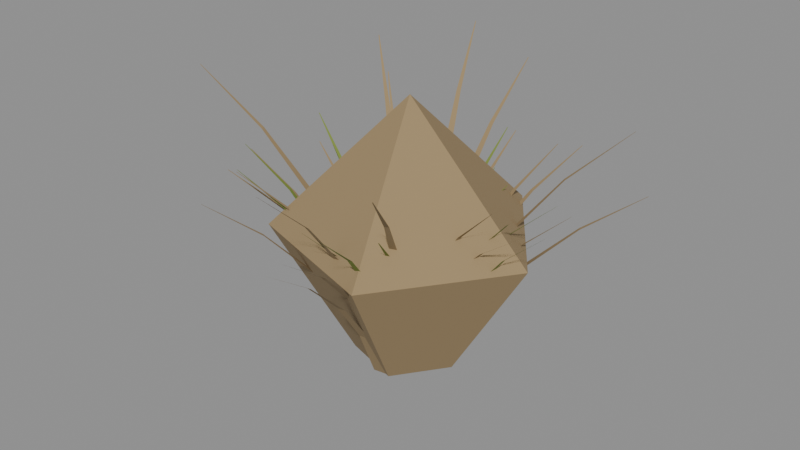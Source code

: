 # Source: city_grass.blend  (saved by Blender 5.4.6; exported with 4.5.12 LTS)
import bpy
from mathutils import Matrix  # noqa: F401  (used for matrix-valued properties, if any)

bpy.ops.wm.read_factory_settings(use_empty=True)
scene = bpy.context.scene
scene.name = 'CityGrassAsset'

# ---- collections
col_stubby_citygrass = bpy.data.collections.new('STUBBY_CityGrass'); scene.collection.children.link(col_stubby_citygrass)

# ---- materials (node trees are filled in below, after node groups)
mat_city_grassdry = bpy.data.materials.new('City_GrassDry')
mat_city_grassdry.diffuse_color = (0.3231, 0.2307, 0.117, 1.0)
mat_city_leafyoung = bpy.data.materials.new('City_LeafYoung')
mat_city_leafyoung.diffuse_color = (0.1981, 0.2623, 0.04519, 1.0)

# ---- material node trees
mat_city_grassdry.use_nodes = True; mat_city_grassdry.node_tree.nodes.clear()
_N = mat_city_grassdry.node_tree.nodes; _L = mat_city_grassdry.node_tree.links
n0 = _N.new('ShaderNodeBsdfPrincipled'); n0.name = 'Principled BSDF'; n0.location = (-200, 100)
n0.inputs[0].default_value = (0.3231, 0.2307, 0.117, 1.0)
n0.inputs[2].default_value = 0.95
n0.inputs[10].default_value = 0.005
n1 = _N.new('ShaderNodeOutputMaterial'); n1.name = 'Material Output'; n1.location = (200, 100)
_L.new(n0.outputs[0], n1.inputs[0])
n1.is_active_output = True
mat_city_leafyoung.use_nodes = True; mat_city_leafyoung.node_tree.nodes.clear()
_N = mat_city_leafyoung.node_tree.nodes; _L = mat_city_leafyoung.node_tree.links
n0 = _N.new('ShaderNodeBsdfPrincipled'); n0.name = 'Principled BSDF'; n0.location = (-200, 100)
n0.inputs[0].default_value = (0.1981, 0.2623, 0.04519, 1.0)
n0.inputs[2].default_value = 0.75
n0.inputs[10].default_value = 0.005
n1 = _N.new('ShaderNodeOutputMaterial'); n1.name = 'Material Output'; n1.location = (200, 100)
_L.new(n0.outputs[0], n1.inputs[0])
n1.is_active_output = True

# ---- meshes
me_citygrass_dry = bpy.data.meshes.new('CityGrass_Dry')
me_citygrass_dry.from_pydata([(0.07678, 0.00286, 0.0), (0.06755, 0.03662, 0.0), (0.1139, 0.01734, 0.1167), (0.1069, 0.04306, 0.1167), (0.1693, 0.0368, 0.222), (0.1644, 0.05449, 0.222), (0.2429, 0.06125, 0.316), (0.2402, 0.0709, 0.316), (0.3347, 0.09069, 0.3987), (0.3343, 0.0923, 0.3987), (0.08728, 0.02776, 0.0), (0.07049, 0.05848, 0.0), (0.1437, 0.06333, 0.1239), (0.1309, 0.08673, 0.1239), (0.2187, 0.1091, 0.235), (0.2099, 0.1252, 0.235), (0.3124, 0.1651, 0.3334), (0.3076, 0.1738, 0.3334), (0.4247, 0.2312, 0.419), (0.4239, 0.2327, 0.419), (0.07065, 0.02453, 0.0), (0.05176, 0.05399, 0.0), (0.1149, 0.05783, 0.1589), (0.1005, 0.08028, 0.1589), (0.1808, 0.1051, 0.3023), (0.1709, 0.1205, 0.3023), (0.2684, 0.1662, 0.4303), (0.263, 0.1746, 0.4303), (0.3777, 0.2413, 0.5428), (0.3768, 0.2427, 0.5428), (0.04663, 0.05131, 0.0), (0.01563, 0.06755, 0.0), (0.06129, 0.08828, 0.1276), (0.03767, 0.1007, 0.1276), (0.08549, 0.1434, 0.2428), (0.06925, 0.1519, 0.2428), (0.1192, 0.2168, 0.3458), (0.1103, 0.2214, 0.3458), (0.1625, 0.3083, 0.4364), (0.161, 0.3091, 0.4364), (0.04035, 0.0401, 0.0), (0.009238, 0.05613, 0.0), (0.06341, 0.09394, 0.1241), (0.0397, 0.1062, 0.1241), (0.096, 0.1663, 0.2356), (0.07971, 0.1747, 0.2356), (0.1381, 0.2572, 0.3347), (0.1293, 0.2618, 0.3347), (0.1898, 0.3666, 0.4213), (0.1883, 0.3673, 0.4213), (0.0164, 0.02721, 0.0), (-0.01857, 0.02578, 0.0), (0.00955, 0.09295, 0.1633), (-0.01709, 0.09186, 0.1633), (0.001599, 0.1855, 0.3105), (-0.01672, 0.1848, 0.3105), (-0.007449, 0.305, 0.4415), (-0.01744, 0.3046, 0.4415), (-0.01759, 0.4513, 0.5564), (-0.01926, 0.4513, 0.5564), (0.01865, 0.03753, 0.0), (-0.01634, 0.03859, 0.0), (0.0161, 0.0907, 0.1204), (-0.01056, 0.09151, 0.1204), (0.01415, 0.1639, 0.2287), (-0.004172, 0.1644, 0.2287), (0.01282, 0.2571, 0.325), (0.002822, 0.2574, 0.325), (0.01209, 0.3703, 0.4094), (0.01042, 0.3704, 0.4094), (-0.02755, 0.1163, 0.0), (-0.06006, 0.1034, 0.0), (-0.05271, 0.1682, 0.176), (-0.07748, 0.1583, 0.176), (-0.08841, 0.2464, 0.335), (-0.1054, 0.2396, 0.335), (-0.1346, 0.3511, 0.4769), (-0.1439, 0.3474, 0.4769), (-0.1914, 0.4822, 0.6017), (-0.1929, 0.4815, 0.6017), (-0.02925, 0.05, 0.0), (-0.05271, 0.02403, 0.0), (-0.08372, 0.09359, 0.1666), (-0.1016, 0.0738, 0.1666), (-0.1586, 0.1556, 0.3166), (-0.1709, 0.142, 0.3166), (-0.254, 0.2361, 0.4502), (-0.2607, 0.2287, 0.4502), (-0.3697, 0.3351, 0.5672), (-0.3709, 0.3338, 0.5672), (-0.02491, 0.0472, 0.0), (-0.0488, 0.02162, 0.0), (-0.06149, 0.07567, 0.1506), (-0.07969, 0.05618, 0.1506), (-0.1158, 0.1207, 0.2867), (-0.1283, 0.1073, 0.2867), (-0.1878, 0.1822, 0.4083), (-0.1946, 0.1749, 0.4083), (-0.2775, 0.2603, 0.5153), (-0.2786, 0.2591, 0.5153), (-0.04573, 0.02935, 0.0), (-0.05414, -0.004626, 0.0), (-0.0913, 0.03634, 0.1119), (-0.09771, 0.01045, 0.1119), (-0.1548, 0.04776, 0.2128), (-0.1592, 0.02996, 0.2128), (-0.2362, 0.06362, 0.3025), (-0.2386, 0.05391, 0.3025), (-0.3355, 0.08391, 0.3812), (-0.3359, 0.08229, 0.3812), (-0.07727, -0.003977, 0.0), (-0.06761, -0.03762, 0.0), (-0.1351, -0.02491, 0.1741), (-0.1277, -0.05054, 0.1741), (-0.2201, -0.05364, 0.3313), (-0.215, -0.07126, 0.3313), (-0.3322, -0.09018, 0.4715), (-0.3295, -0.0998, 0.4715), (-0.4716, -0.1345, 0.5947), (-0.4712, -0.1361, 0.5947), (-0.02968, 0.004362, 0.0), (-0.01361, -0.02673, 0.0), (-0.08374, -0.02826, 0.1173), (-0.07149, -0.05195, 0.1173), (-0.1557, -0.07013, 0.2226), (-0.1473, -0.08642, 0.2226), (-0.2455, -0.1212, 0.3158), (-0.2409, -0.1301, 0.3158), (-0.3533, -0.1816, 0.3969), (-0.3525, -0.1831, 0.3969), (-0.08841, -0.01249, 0.0), (-0.07682, -0.04551, 0.0), (-0.1237, -0.0293, 0.1249), (-0.1149, -0.05446, 0.1249), (-0.178, -0.05278, 0.2377), (-0.172, -0.07008, 0.2377), (-0.2513, -0.08292, 0.3385), (-0.248, -0.09235, 0.3385), (-0.3436, -0.1197, 0.4272), (-0.343, -0.1213, 0.4272), (-0.04181, -0.01043, 0.0), (-0.02028, -0.03802, 0.0), (-0.07784, -0.04383, 0.1248), (-0.06143, -0.06485, 0.1248), (-0.13, -0.08983, 0.2373), (-0.1187, -0.1043, 0.2373), (-0.1983, -0.1484, 0.3375), (-0.1922, -0.1563, 0.3375), (-0.2828, -0.2196, 0.4254), (-0.2818, -0.2209, 0.4254), (-0.05749, -0.06477, 0.0), (-0.02716, -0.08223, 0.0), (-0.08148, -0.1148, 0.1262), (-0.05837, -0.1281, 0.1262), (-0.1159, -0.183, 0.2399), (-0.1001, -0.1921, 0.2399), (-0.1609, -0.2694, 0.3409), (-0.1522, -0.2744, 0.3409), (-0.2163, -0.374, 0.4293), (-0.2148, -0.3748, 0.4293), (-0.002865, -0.1147, 0.0), (0.03185, -0.1102, 0.0), (0.008861, -0.1731, 0.1213), (0.03531, -0.1697, 0.1213), (0.02321, -0.2518, 0.2304), (0.04139, -0.2494, 0.2304), (0.04017, -0.3508, 0.3271), (0.05009, -0.3495, 0.3271), (0.05975, -0.4702, 0.4115), (0.06141, -0.47, 0.4115), (-0.0147, -0.0913, 0.0), (0.02028, -0.09022, 0.0), (-0.009041, -0.1398, 0.1575), (0.01761, -0.139, 0.1575), (-0.002602, -0.2137, 0.2997), (0.01572, -0.2131, 0.2997), (0.004616, -0.3129, 0.4268), (0.01461, -0.3126, 0.4268), (0.01261, -0.4374, 0.5387), (0.01428, -0.4374, 0.5387), (0.007508, -0.1028, 0.0), (0.04147, -0.09432, 0.0), (0.02738, -0.1654, 0.1369), (0.05326, -0.159, 0.1369), (0.05281, -0.2505, 0.26), (0.0706, -0.2461, 0.26), (0.0838, -0.3579, 0.3693), (0.0935, -0.3555, 0.3693), (0.1203, -0.4877, 0.4648), (0.122, -0.4873, 0.4648), (-0.000604, -0.03326, 0.0), (0.02949, -0.01538, 0.0), (0.0322, -0.08034, 0.1642), (0.05513, -0.06672, 0.1642), (0.07862, -0.1503, 0.3123), (0.09438, -0.141, 0.3123), (0.1386, -0.2433, 0.4445), (0.1472, -0.2381, 0.4445), (0.2123, -0.3591, 0.5607), (0.2137, -0.3582, 0.5607), (-0.003933, -0.01708, 0.0), (0.005875, 0.01652, 0.0), (0.0549, -0.02992, 0.1296), (0.06237, -0.004317, 0.1296), (0.1346, -0.04883, 0.2461), (0.1397, -0.03123, 0.2461), (0.2351, -0.07383, 0.3496), (0.2379, -0.06423, 0.3496), (0.3564, -0.1049, 0.4401), (0.3569, -0.1033, 0.4401), (0.002328, -0.01985, 0.0), (0.01555, 0.01256, 0.0), (0.04344, -0.03212, 0.1376), (0.05351, -0.007426, 0.1376), (0.1051, -0.05275, 0.262), (0.112, -0.03578, 0.262), (0.1872, -0.08176, 0.373), (0.191, -0.0725, 0.373), (0.2899, -0.1191, 0.4708), (0.2905, -0.1176, 0.4708)], [], [(0, 2, 3, 1), (2, 4, 5, 3), (4, 6, 7, 5), (6, 8, 9, 7), (10, 12, 13, 11), (12, 14, 15, 13), (14, 16, 17, 15), (16, 18, 19, 17), (20, 22, 23, 21), (22, 24, 25, 23), (24, 26, 27, 25), (26, 28, 29, 27), (30, 32, 33, 31), (32, 34, 35, 33), (34, 36, 37, 35), (36, 38, 39, 37), (40, 42, 43, 41), (42, 44, 45, 43), (44, 46, 47, 45), (46, 48, 49, 47), (50, 52, 53, 51), (52, 54, 55, 53), (54, 56, 57, 55), (56, 58, 59, 57), (60, 62, 63, 61), (62, 64, 65, 63), (64, 66, 67, 65), (66, 68, 69, 67), (70, 72, 73, 71), (72, 74, 75, 73), (74, 76, 77, 75), (76, 78, 79, 77), (80, 82, 83, 81), (82, 84, 85, 83), (84, 86, 87, 85), (86, 88, 89, 87), (90, 92, 93, 91), (92, 94, 95, 93), (94, 96, 97, 95), (96, 98, 99, 97), (100, 102, 103, 101), (102, 104, 105, 103), (104, 106, 107, 105), (106, 108, 109, 107), (110, 112, 113, 111), (112, 114, 115, 113), (114, 116, 117, 115), (116, 118, 119, 117), (120, 122, 123, 121), (122, 124, 125, 123), (124, 126, 127, 125), (126, 128, 129, 127), (130, 132, 133, 131), (132, 134, 135, 133), (134, 136, 137, 135), (136, 138, 139, 137), (140, 142, 143, 141), (142, 144, 145, 143), (144, 146, 147, 145), (146, 148, 149, 147), (150, 152, 153, 151), (152, 154, 155, 153), (154, 156, 157, 155), (156, 158, 159, 157), (160, 162, 163, 161), (162, 164, 165, 163), (164, 166, 167, 165), (166, 168, 169, 167), (170, 172, 173, 171), (172, 174, 175, 173), (174, 176, 177, 175), (176, 178, 179, 177), (180, 182, 183, 181), (182, 184, 185, 183), (184, 186, 187, 185), (186, 188, 189, 187), (190, 192, 193, 191), (192, 194, 195, 193), (194, 196, 197, 195), (196, 198, 199, 197), (200, 202, 203, 201), (202, 204, 205, 203), (204, 206, 207, 205), (206, 208, 209, 207), (210, 212, 213, 211), (212, 214, 215, 213), (214, 216, 217, 215), (216, 218, 219, 217)])
_uv = me_citygrass_dry.uv_layers.new(name='UVMap')
_uv.uv.foreach_set('vector', [0.00286, 0.0, 0.01734, 0.1167, 0.04306, 0.1167, 0.03662, 0.0, 0.01734, 0.1167, 0.0368, 0.222, 0.05449, 0.222, 0.04306, 0.1167, 0.0368, 0.222, 0.06125, 0.316, 0.0709, 0.316, 0.05449, 0.222, 0.2429, 0.06125, 0.3347, 0.09069, 0.3343, 0.0923, 0.2402, 0.0709, 0.02776, 0.0, 0.06333, 0.1239, 0.08673, 0.1239, 0.05848, 0.0, 0.06333, 0.1239, 0.1091, 0.235, 0.1252, 0.235, 0.08673, 0.1239, 0.2187, 0.1091, 0.3124, 0.1651, 0.3076, 0.1738, 0.2099, 0.1252, 0.3124, 0.1651, 0.4247, 0.2312, 0.4239, 0.2327, 0.3076, 0.1738, 0.02453, 0.0, 0.05783, 0.1589, 0.08028, 0.1589, 0.05399, 0.0, 0.05783, 0.1589, 0.1051, 0.3023, 0.1205, 0.3023, 0.08028, 0.1589, 0.1051, 0.3023, 0.1662, 0.4303, 0.1746, 0.4303, 0.1205, 0.3023, 0.2684, 0.1662, 0.3777, 0.2413, 0.3768, 0.2427, 0.263, 0.1746, 0.04663, 0.0, 0.06129, 0.1276, 0.03767, 0.1276, 0.01563, 0.0, 0.06129, 0.1276, 0.08549, 0.2428, 0.06925, 0.2428, 0.03767, 0.1276, 0.08549, 0.2428, 0.1192, 0.3458, 0.1103, 0.3458, 0.06925, 0.2428, 0.1192, 0.2168, 0.1625, 0.3083, 0.161, 0.3091, 0.1103, 0.2214, 0.04035, 0.0, 0.06341, 0.1241, 0.0397, 0.1241, 0.009238, 0.0, 0.06341, 0.1241, 0.096, 0.2356, 0.07971, 0.2356, 0.0397, 0.1241, 0.096, 0.1663, 0.1381, 0.2572, 0.1293, 0.2618, 0.07971, 0.1747, 0.1381, 0.2572, 0.1898, 0.3666, 0.1883, 0.3673, 0.1293, 0.2618, 0.0164, 0.0, 0.00955, 0.1633, -0.01709, 0.1633, -0.01857, 0.0, 0.00955, 0.1633, 0.001599, 0.3105, -0.01672, 0.3105, -0.01709, 0.1633, 0.001599, 0.3105, -0.007449, 0.4415, -0.01744, 0.4415, -0.01672, 0.3105, -0.007449, 0.305, -0.01759, 0.4513, -0.01926, 0.4513, -0.01744, 0.3046, 0.01865, 0.0, 0.0161, 0.1204, -0.01056, 0.1204, -0.01634, 0.0, 0.0161, 0.1204, 0.01415, 0.2287, -0.004172, 0.2287, -0.01056, 0.1204, 0.01415, 0.2287, 0.01282, 0.325, 0.002822, 0.325, -0.004172, 0.2287, 0.01282, 0.2571, 0.01209, 0.3703, 0.01042, 0.3704, 0.002822, 0.2574, -0.02755, 0.0, -0.05271, 0.176, -0.07748, 0.176, -0.06006, 0.0, -0.05271, 0.176, -0.08841, 0.335, -0.1054, 0.335, -0.07748, 0.176, -0.08841, 0.335, -0.1346, 0.4769, -0.1439, 0.4769, -0.1054, 0.335, -0.1346, 0.3511, -0.1914, 0.4822, -0.1929, 0.4815, -0.1439, 0.3474, 0.05, 0.0, 0.09359, 0.1666, 0.0738, 0.1666, 0.02403, 0.0, 0.09359, 0.1666, 0.1556, 0.3166, 0.142, 0.3166, 0.0738, 0.1666, -0.1586, 0.1556, -0.254, 0.2361, -0.2607, 0.2287, -0.1709, 0.142, -0.254, 0.2361, -0.3697, 0.3351, -0.3709, 0.3338, -0.2607, 0.2287, 0.0472, 0.0, 0.07567, 0.1506, 0.05618, 0.1506, 0.02162, 0.0, 0.07567, 0.1506, 0.1207, 0.2867, 0.1073, 0.2867, 0.05618, 0.1506, -0.1158, 0.1207, -0.1878, 0.1822, -0.1946, 0.1749, -0.1283, 0.1073, -0.1878, 0.1822, -0.2775, 0.2603, -0.2786, 0.2591, -0.1946, 0.1749, 0.02935, 0.0, 0.03634, 0.1119, 0.01045, 0.1119, -0.004626, 0.0, 0.03634, 0.1119, 0.04776, 0.2128, 0.02996, 0.2128, 0.01045, 0.1119, 0.04776, 0.2128, 0.06362, 0.3025, 0.05391, 0.3025, 0.02996, 0.2128, -0.2362, 0.06362, -0.3355, 0.08391, -0.3359, 0.08229, -0.2386, 0.05391, -0.003977, 0.0, -0.02491, 0.1741, -0.05054, 0.1741, -0.03762, 0.0, -0.02491, 0.1741, -0.05364, 0.3313, -0.07126, 0.3313, -0.05054, 0.1741, -0.05364, 0.3313, -0.09018, 0.4715, -0.0998, 0.4715, -0.07126, 0.3313, -0.3322, -0.09018, -0.4716, -0.1345, -0.4712, -0.1361, -0.3295, -0.0998, 0.004362, 0.0, -0.02826, 0.1173, -0.05195, 0.1173, -0.02673, 0.0, -0.02826, 0.1173, -0.07013, 0.2226, -0.08642, 0.2226, -0.05195, 0.1173, -0.1557, -0.07013, -0.2455, -0.1212, -0.2409, -0.1301, -0.1473, -0.08642, -0.2455, -0.1212, -0.3533, -0.1816, -0.3525, -0.1831, -0.2409, -0.1301, -0.01249, 0.0, -0.0293, 0.1249, -0.05446, 0.1249, -0.04551, 0.0, -0.0293, 0.1249, -0.05278, 0.2377, -0.07008, 0.2377, -0.05446, 0.1249, -0.05278, 0.2377, -0.08292, 0.3385, -0.09235, 0.3385, -0.07008, 0.2377, -0.2513, -0.08292, -0.3436, -0.1197, -0.343, -0.1213, -0.248, -0.09235, -0.01043, 0.0, -0.04383, 0.1248, -0.06485, 0.1248, -0.03802, 0.0, -0.04383, 0.1248, -0.08983, 0.2373, -0.1043, 0.2373, -0.06485, 0.1248, -0.13, -0.08983, -0.1983, -0.1484, -0.1922, -0.1563, -0.1187, -0.1043, -0.1983, -0.1484, -0.2828, -0.2196, -0.2818, -0.2209, -0.1922, -0.1563, -0.05749, 0.0, -0.08148, 0.1262, -0.05837, 0.1262, -0.02716, 0.0, -0.08148, 0.1262, -0.1159, 0.2399, -0.1001, 0.2399, -0.05837, 0.1262, -0.1159, -0.183, -0.1609, -0.2694, -0.1522, -0.2744, -0.1001, -0.1921, -0.1609, -0.2694, -0.2163, -0.374, -0.2148, -0.3748, -0.1522, -0.2744, -0.002865, 0.0, 0.008861, 0.1213, 0.03531, 0.1213, 0.03185, 0.0, 0.008861, 0.1213, 0.02321, 0.2304, 0.04139, 0.2304, 0.03531, 0.1213, 0.02321, -0.2518, 0.04017, -0.3508, 0.05009, -0.3495, 0.04139, -0.2494, 0.04017, -0.3508, 0.05975, -0.4702, 0.06141, -0.47, 0.05009, -0.3495, -0.0147, 0.0, -0.009041, 0.1575, 0.01761, 0.1575, 0.02028, 0.0, -0.009041, 0.1575, -0.002602, 0.2997, 0.01572, 0.2997, 0.01761, 0.1575, -0.002602, 0.2997, 0.004616, 0.4268, 0.01461, 0.4268, 0.01572, 0.2997, 0.004616, -0.3129, 0.01261, -0.4374, 0.01428, -0.4374, 0.01461, -0.3126, 0.007508, 0.0, 0.02738, 0.1369, 0.05326, 0.1369, 0.04147, 0.0, 0.02738, 0.1369, 0.05281, 0.26, 0.0706, 0.26, 0.05326, 0.1369, 0.05281, -0.2505, 0.0838, -0.3579, 0.0935, -0.3555, 0.0706, -0.2461, 0.0838, -0.3579, 0.1203, -0.4877, 0.122, -0.4873, 0.0935, -0.3555, -0.000604, 0.0, 0.0322, 0.1642, 0.05513, 0.1642, 0.02949, 0.0, 0.0322, 0.1642, 0.07862, 0.3123, 0.09438, 0.3123, 0.05513, 0.1642, 0.07862, 0.3123, 0.1386, 0.4445, 0.1472, 0.4445, 0.09438, 0.3123, 0.1386, -0.2433, 0.2123, -0.3591, 0.2137, -0.3582, 0.1472, -0.2381, -0.01708, 0.0, -0.02992, 0.1296, -0.004317, 0.1296, 0.01652, 0.0, -0.02992, 0.1296, -0.04883, 0.2461, -0.03123, 0.2461, -0.004317, 0.1296, 0.1346, -0.04883, 0.2351, -0.07383, 0.2379, -0.06423, 0.1397, -0.03123, 0.2351, -0.07383, 0.3564, -0.1049, 0.3569, -0.1033, 0.2379, -0.06423, -0.01985, 0.0, -0.03212, 0.1376, -0.007426, 0.1376, 0.01256, 0.0, -0.03212, 0.1376, -0.05275, 0.262, -0.03578, 0.262, -0.007426, 0.1376, -0.05275, 0.262, -0.08176, 0.373, -0.0725, 0.373, -0.03578, 0.262, 0.1872, -0.08176, 0.2899, -0.1191, 0.2905, -0.1176, 0.191, -0.0725])
me_citygrass_dry.materials.append(mat_city_grassdry)
me_citygrass_dry.update()
me_citygrass_green = bpy.data.meshes.new('CityGrass_Green')
me_citygrass_green.from_pydata([(0.01699, -0.01915, 0.0), (0.02021, 0.01571, 0.0), (0.0746, -0.02029, 0.1489), (0.07705, 0.006268, 0.1489), (0.1565, -0.02367, 0.2833), (0.1582, -0.005417, 0.2833), (0.2627, -0.02931, 0.4029), (0.2636, -0.01935, 0.4029), (0.3932, -0.03719, 0.5079), (0.3934, -0.03553, 0.5079), (0.04849, -0.008464, 0.0), (0.04186, 0.0259, 0.0), (0.08672, 0.003159, 0.1258), (0.08167, 0.02934, 0.1258), (0.1449, 0.01862, 0.2394), (0.1414, 0.03663, 0.2394), (0.2229, 0.03793, 0.3409), (0.221, 0.04775, 0.3409), (0.3209, 0.06108, 0.4302), (0.3206, 0.06272, 0.4302), (0.01633, -0.006991, 0.0), (-0.013, 0.01211, 0.0), (0.02821, 0.01889, 0.1079), (0.005865, 0.03344, 0.1079), (0.04948, 0.05919, 0.2055), (0.03412, 0.06919, 0.2055), (0.08015, 0.1139, 0.2928), (0.07177, 0.1194, 0.2928), (0.1202, 0.1831, 0.3697), (0.1188, 0.184, 0.3697), (0.02201, 0.05496, 0.0), (-0.01288, 0.05779, 0.0), (0.0206, 0.08924, 0.1279), (-0.005978, 0.09139, 0.1279), (0.02084, 0.1439, 0.2435), (0.00257, 0.1453, 0.2435), (0.02273, 0.2188, 0.3469), (0.01277, 0.2196, 0.3469), (0.02627, 0.3142, 0.438), (0.02461, 0.3143, 0.438), (0.01932, 0.04179, 0.0), (-0.01564, 0.0433, 0.0), (0.01676, 0.07898, 0.1007), (-0.009882, 0.08013, 0.1007), (0.01491, 0.1326, 0.1916), (-0.00341, 0.1334, 0.1916), (0.01376, 0.2026, 0.2727), (0.003772, 0.203, 0.2727), (0.01333, 0.289, 0.3438), (0.01166, 0.2891, 0.3438), (-0.06416, 0.07283, 0.0), (-0.08582, 0.04534, 0.0), (-0.09089, 0.08858, 0.09972), (-0.1074, 0.06763, 0.09972), (-0.1302, 0.1143, 0.1898), (-0.1416, 0.09986, 0.1898), (-0.1821, 0.1499, 0.2703), (-0.1883, 0.142, 0.2703), (-0.2467, 0.1954, 0.3411), (-0.2477, 0.1941, 0.3411), (-0.07575, 0.04043, 0.0), (-0.08559, 0.006838, 0.0), (-0.1153, 0.04768, 0.1289), (-0.1228, 0.02209, 0.1289), (-0.1748, 0.06077, 0.2453), (-0.18, 0.04317, 0.2453), (-0.2542, 0.07969, 0.3493), (-0.257, 0.07009, 0.3493), (-0.3535, 0.1044, 0.4408), (-0.354, 0.1028, 0.4408), (-0.03924, 0.02791, 0.0), (-0.04777, -0.006032, 0.0), (-0.07365, 0.03227, 0.1157), (-0.08015, 0.006405, 0.1157), (-0.1261, 0.04115, 0.2203), (-0.1305, 0.02337, 0.2203), (-0.1965, 0.05457, 0.3138), (-0.199, 0.04487, 0.3138), (-0.285, 0.07252, 0.3961), (-0.2854, 0.07091, 0.3961), (-0.09806, -0.02459, 0.0), (-0.0838, -0.05655, 0.0), (-0.1277, -0.04237, 0.1317), (-0.1168, -0.06673, 0.1317), (-0.1765, -0.06872, 0.2507), (-0.169, -0.08546, 0.2507), (-0.2445, -0.1036, 0.3572), (-0.2404, -0.1127, 0.3572), (-0.3317, -0.1471, 0.4511), (-0.331, -0.1486, 0.4511), (-0.07775, -0.03538, 0.0), (-0.05704, -0.06359, 0.0), (-0.1065, -0.06167, 0.1243), (-0.09074, -0.08317, 0.1243), (-0.1514, -0.09982, 0.2367), (-0.1406, -0.1146, 0.2367), (-0.2125, -0.1498, 0.337), (-0.2065, -0.1579, 0.337), (-0.2896, -0.2117, 0.4253), (-0.2887, -0.213, 0.4253), (-0.01686, -0.07242, 0.0), (0.01814, -0.07211, 0.0), (-0.01241, -0.1053, 0.1219), (0.01426, -0.105, 0.1219), (-0.007778, -0.1576, 0.2321), (0.01055, -0.1575, 0.2321), (-0.002978, -0.2294, 0.3307), (0.007021, -0.2294, 0.3307), (0.001993, -0.3207, 0.4175), (0.00366, -0.3207, 0.4175), (0.006223, -0.07844, 0.0), (0.03962, -0.06798, 0.0), (0.02553, -0.1262, 0.1381), (0.05098, -0.1182, 0.1381), (0.05157, -0.1954, 0.2627), (0.06907, -0.1899, 0.2627), (0.08435, -0.2861, 0.3738), (0.0939, -0.2831, 0.3738), (0.1239, -0.3984, 0.4713), (0.1255, -0.3979, 0.4713), (-0.006032, -0.02554, 0.0), (0.02471, -0.008813, 0.0), (0.01707, -0.05928, 0.1234), (0.04049, -0.04654, 0.1234), (0.0497, -0.1106, 0.2348), (0.0658, -0.1018, 0.2348), (0.09186, -0.1793, 0.3343), (0.1006, -0.1746, 0.3343), (0.1435, -0.2657, 0.4218), (0.145, -0.2649, 0.4218), (0.09048, -0.03586, 0.0), (0.09732, -0.001537, 0.0), (0.1326, -0.04, 0.1265), (0.1378, -0.01385, 0.1265), (0.1948, -0.04814, 0.2408), (0.1984, -0.03016, 0.2408), (0.2771, -0.06028, 0.3427), (0.279, -0.05047, 0.3427), (0.3794, -0.07641, 0.4324), (0.3798, -0.07478, 0.4324)], [], [(0, 2, 3, 1), (2, 4, 5, 3), (4, 6, 7, 5), (6, 8, 9, 7), (10, 12, 13, 11), (12, 14, 15, 13), (14, 16, 17, 15), (16, 18, 19, 17), (20, 22, 23, 21), (22, 24, 25, 23), (24, 26, 27, 25), (26, 28, 29, 27), (30, 32, 33, 31), (32, 34, 35, 33), (34, 36, 37, 35), (36, 38, 39, 37), (40, 42, 43, 41), (42, 44, 45, 43), (44, 46, 47, 45), (46, 48, 49, 47), (50, 52, 53, 51), (52, 54, 55, 53), (54, 56, 57, 55), (56, 58, 59, 57), (60, 62, 63, 61), (62, 64, 65, 63), (64, 66, 67, 65), (66, 68, 69, 67), (70, 72, 73, 71), (72, 74, 75, 73), (74, 76, 77, 75), (76, 78, 79, 77), (80, 82, 83, 81), (82, 84, 85, 83), (84, 86, 87, 85), (86, 88, 89, 87), (90, 92, 93, 91), (92, 94, 95, 93), (94, 96, 97, 95), (96, 98, 99, 97), (100, 102, 103, 101), (102, 104, 105, 103), (104, 106, 107, 105), (106, 108, 109, 107), (110, 112, 113, 111), (112, 114, 115, 113), (114, 116, 117, 115), (116, 118, 119, 117), (120, 122, 123, 121), (122, 124, 125, 123), (124, 126, 127, 125), (126, 128, 129, 127), (130, 132, 133, 131), (132, 134, 135, 133), (134, 136, 137, 135), (136, 138, 139, 137)])
_uv = me_citygrass_green.uv_layers.new(name='UVMap')
_uv.uv.foreach_set('vector', [-0.01915, 0.0, -0.02029, 0.1489, 0.006268, 0.1489, 0.01571, 0.0, -0.02029, 0.1489, -0.02367, 0.2833, -0.005417, 0.2833, 0.006268, 0.1489, -0.02367, 0.2833, -0.02931, 0.4029, -0.01935, 0.4029, -0.005417, 0.2833, 0.2627, -0.02931, 0.3932, -0.03719, 0.3934, -0.03553, 0.2636, -0.01935, -0.008464, 0.0, 0.003159, 0.1258, 0.02934, 0.1258, 0.0259, 0.0, 0.003159, 0.1258, 0.01862, 0.2394, 0.03663, 0.2394, 0.02934, 0.1258, 0.01862, 0.2394, 0.03793, 0.3409, 0.04775, 0.3409, 0.03663, 0.2394, 0.2229, 0.03793, 0.3209, 0.06108, 0.3206, 0.06272, 0.221, 0.04775, 0.01633, 0.0, 0.02821, 0.1079, 0.005865, 0.1079, -0.013, 0.0, 0.02821, 0.1079, 0.04948, 0.2055, 0.03412, 0.2055, 0.005865, 0.1079, 0.04948, 0.2055, 0.08015, 0.2928, 0.07177, 0.2928, 0.03412, 0.2055, 0.08015, 0.1139, 0.1202, 0.1831, 0.1188, 0.184, 0.07177, 0.1194, 0.02201, 0.0, 0.0206, 0.1279, -0.005978, 0.1279, -0.01288, 0.0, 0.0206, 0.1279, 0.02084, 0.2435, 0.00257, 0.2435, -0.005978, 0.1279, 0.02084, 0.2435, 0.02273, 0.3469, 0.01277, 0.3469, 0.00257, 0.2435, 0.02273, 0.2188, 0.02627, 0.3142, 0.02461, 0.3143, 0.01277, 0.2196, 0.01932, 0.0, 0.01676, 0.1007, -0.009882, 0.1007, -0.01564, 0.0, 0.01676, 0.1007, 0.01491, 0.1916, -0.00341, 0.1916, -0.009882, 0.1007, 0.01491, 0.1916, 0.01376, 0.2727, 0.003772, 0.2727, -0.00341, 0.1916, 0.01376, 0.2026, 0.01333, 0.289, 0.01166, 0.2891, 0.003772, 0.203, 0.07283, 0.0, 0.08858, 0.09972, 0.06763, 0.09972, 0.04534, 0.0, 0.08858, 0.09972, 0.1143, 0.1898, 0.09986, 0.1898, 0.06763, 0.09972, 0.1143, 0.1898, 0.1499, 0.2703, 0.142, 0.2703, 0.09986, 0.1898, -0.1821, 0.1499, -0.2467, 0.1954, -0.2477, 0.1941, -0.1883, 0.142, 0.04043, 0.0, 0.04768, 0.1289, 0.02209, 0.1289, 0.006838, 0.0, 0.04768, 0.1289, 0.06077, 0.2453, 0.04317, 0.2453, 0.02209, 0.1289, 0.06077, 0.2453, 0.07969, 0.3493, 0.07009, 0.3493, 0.04317, 0.2453, -0.2542, 0.07969, -0.3535, 0.1044, -0.354, 0.1028, -0.257, 0.07009, 0.02791, 0.0, 0.03227, 0.1157, 0.006405, 0.1157, -0.006032, 0.0, 0.03227, 0.1157, 0.04115, 0.2203, 0.02337, 0.2203, 0.006405, 0.1157, 0.04115, 0.2203, 0.05457, 0.3138, 0.04487, 0.3138, 0.02337, 0.2203, -0.1965, 0.05457, -0.285, 0.07252, -0.2854, 0.07091, -0.199, 0.04487, -0.02459, 0.0, -0.04237, 0.1317, -0.06673, 0.1317, -0.05655, 0.0, -0.04237, 0.1317, -0.06872, 0.2507, -0.08546, 0.2507, -0.06673, 0.1317, -0.06872, 0.2507, -0.1036, 0.3572, -0.1127, 0.3572, -0.08546, 0.2507, -0.2445, -0.1036, -0.3317, -0.1471, -0.331, -0.1486, -0.2404, -0.1127, -0.03538, 0.0, -0.06167, 0.1243, -0.08317, 0.1243, -0.06359, 0.0, -0.06167, 0.1243, -0.09982, 0.2367, -0.1146, 0.2367, -0.08317, 0.1243, -0.09982, 0.2367, -0.1498, 0.337, -0.1579, 0.337, -0.1146, 0.2367, -0.2125, -0.1498, -0.2896, -0.2117, -0.2887, -0.213, -0.2065, -0.1579, -0.01686, 0.0, -0.01241, 0.1219, 0.01426, 0.1219, 0.01814, 0.0, -0.01241, 0.1219, -0.007778, 0.2321, 0.01055, 0.2321, 0.01426, 0.1219, -0.007778, 0.2321, -0.002978, 0.3307, 0.007021, 0.3307, 0.01055, 0.2321, -0.002978, -0.2294, 0.001993, -0.3207, 0.00366, -0.3207, 0.007021, -0.2294, 0.006223, 0.0, 0.02553, 0.1381, 0.05098, 0.1381, 0.03962, 0.0, 0.02553, 0.1381, 0.05157, 0.2627, 0.06907, 0.2627, 0.05098, 0.1381, 0.05157, 0.2627, 0.08435, 0.3738, 0.0939, 0.3738, 0.06907, 0.2627, 0.08435, -0.2861, 0.1239, -0.3984, 0.1255, -0.3979, 0.0939, -0.2831, -0.006032, 0.0, 0.01707, 0.1234, 0.04049, 0.1234, 0.02471, 0.0, 0.01707, 0.1234, 0.0497, 0.2348, 0.0658, 0.2348, 0.04049, 0.1234, 0.0497, 0.2348, 0.09186, 0.3343, 0.1006, 0.3343, 0.0658, 0.2348, 0.09186, -0.1793, 0.1435, -0.2657, 0.145, -0.2649, 0.1006, -0.1746, -0.03586, 0.0, -0.04, 0.1265, -0.01385, 0.1265, -0.001537, 0.0, -0.04, 0.1265, -0.04814, 0.2408, -0.03016, 0.2408, -0.01385, 0.1265, -0.04814, 0.2408, -0.06028, 0.3427, -0.05047, 0.3427, -0.03016, 0.2408, 0.2771, -0.06028, 0.3794, -0.07641, 0.3798, -0.07478, 0.279, -0.05047])
me_citygrass_green.materials.append(mat_city_leafyoung)
me_citygrass_green.update()
me_citygrass_far = bpy.data.meshes.new('CityGrass_Far')
me_citygrass_far.from_pydata([(0.0, 0.0, 0.6), (0.3, 0.0, 0.3), (0.12, 0.0, 0.0), (0.0, 0.0, 0.0), (0.09271, 0.2853, 0.3), (0.03708, 0.1141, 0.0), (-0.2427, 0.1763, 0.3), (-0.09708, 0.07053, 0.0), (-0.2427, -0.1763, 0.3), (-0.09708, -0.07053, 0.0), (0.09271, -0.2853, 0.3), (0.03708, -0.1141, 0.0)], [], [(0, 1, 4), (1, 2, 5, 4), (2, 3, 5), (0, 4, 6), (4, 5, 7, 6), (5, 3, 7), (0, 6, 8), (6, 7, 9, 8), (7, 3, 9), (0, 8, 10), (8, 9, 11, 10), (9, 3, 11), (0, 10, 1), (10, 11, 2, 1), (11, 3, 2)])
_uv = me_citygrass_far.uv_layers.new(name='UVMap')
_uv.uv.foreach_set('vector', [0.0, 0.6, 0.0, 0.3, 0.2853, 0.3, 0.0, 0.3, 0.0, 0.0, 0.1141, 0.0, 0.2853, 0.3, 0.12, 0.0, 0.0, 0.0, 0.03708, 0.1141, 0.0, 0.6, 0.09271, 0.3, -0.2427, 0.3, 0.09271, 0.3, 0.03708, 0.0, -0.09708, 0.0, -0.2427, 0.3, 0.03708, 0.1141, 0.0, 0.0, -0.09708, 0.07053, 0.0, 0.6, 0.1763, 0.3, -0.1763, 0.3, 0.1763, 0.3, 0.07053, 0.0, -0.07053, 0.0, -0.1763, 0.3, -0.09708, 0.07053, 0.0, 0.0, -0.09708, -0.07053, 0.0, 0.6, -0.2427, 0.3, 0.09271, 0.3, -0.2427, 0.3, -0.09708, 0.0, 0.03708, 0.0, 0.09271, 0.3, -0.09708, -0.07053, 0.0, 0.0, 0.03708, -0.1141, 0.0, 0.6, -0.2853, 0.3, 0.0, 0.3, -0.2853, 0.3, -0.1141, 0.0, 0.0, 0.0, 0.0, 0.3, 0.03708, -0.1141, 0.0, 0.0, 0.12, 0.0])
me_citygrass_far.materials.append(mat_city_grassdry)
me_citygrass_far.update()

# ---- objects
ob_citygrass_root = bpy.data.objects.new('CityGrass_Root', None)
ob_citygrass_dry = bpy.data.objects.new('CityGrass_Dry', me_citygrass_dry)
ob_citygrass_green = bpy.data.objects.new('CityGrass_Green', me_citygrass_green)
ob_citygrass_far = bpy.data.objects.new('CityGrass_Far', me_citygrass_far)
ob_city_grass_lod0 = bpy.data.objects.new('city_grass_LOD0', None)
ob_city_grass_lod1 = bpy.data.objects.new('city_grass_LOD1', None)

# ---- transforms, parenting, visibility, modifiers, constraints
ob_citygrass_root.location = (0.0, 0.0, 0.0)
ob_citygrass_dry.parent = ob_city_grass_lod0
ob_citygrass_dry.location = (0.0, 0.0, 0.0)
ob_citygrass_green.parent = ob_city_grass_lod0
ob_citygrass_green.location = (0.0, 0.0, 0.0)
ob_citygrass_far.parent = ob_city_grass_lod1
ob_citygrass_far.location = (0.0, 0.0, 0.0)
ob_city_grass_lod0.parent = ob_citygrass_root
ob_city_grass_lod0.location = (0.0, 0.0, 0.0)
ob_city_grass_lod1.parent = ob_citygrass_root
ob_city_grass_lod1.location = (0.0, 0.0, 0.0)

# ---- collection membership
col_stubby_citygrass.objects.link(ob_citygrass_root)
col_stubby_citygrass.objects.link(ob_citygrass_dry)
col_stubby_citygrass.objects.link(ob_citygrass_green)
col_stubby_citygrass.objects.link(ob_citygrass_far)
col_stubby_citygrass.objects.link(ob_city_grass_lod0)
col_stubby_citygrass.objects.link(ob_city_grass_lod1)

# ---- scene / render settings (as saved in the file)
scene.frame_start = 1; scene.frame_end = 250; scene.frame_set(1)
scene.render.engine = 'BLENDER_EEVEE_NEXT'
scene.render.image_settings.exr_codec = 'NONE'
scene.render.use_bake_clear = False
scene.render.bake_margin = 0
scene.render.bake_bias = 0.0
scene.render.bake_samples = 0
scene.render.simplify_subdivision_render = 0
scene.render.simplify_child_particles_render = 0.0
scene.render.compositor_device = 'GPU'
scene.eevee.use_volume_custom_range = False
scene.eevee.gtao_distance = 0.0
scene.eevee.use_fast_gi = False
scene.eevee.fast_gi_thickness_near = 0.1
scene.eevee.fast_gi_thickness_far = 0.0
scene.eevee.ray_tracing_options.screen_trace_thickness = 0.1
bpy.context.view_layer.update()

# ---- added for rendering (the .blend has no active camera and no usable light): camera, sun + grey world if the file has none
cam_auto = bpy.data.cameras.new('AutoCamera')
cam_auto.lens = 50.0
cam_auto.sensor_width = 36.0
cam_auto.clip_end = 1000.0
ob_auto_camera = bpy.data.objects.new('AutoCamera', cam_auto)
scene.collection.objects.link(ob_auto_camera)
ob_auto_camera.location = (1.3193, -1.61406, 1.37506)
ob_auto_camera.rotation_euler = (1.09748, -7.21219e-08, 0.694738)
scene.camera = ob_auto_camera
light_auto_sun = bpy.data.lights.new('AutoSun', 'SUN')
light_auto_sun.energy = 3.0
light_auto_sun.angle = 0.0523599
ob_auto_sun = bpy.data.objects.new('AutoSun', light_auto_sun)
scene.collection.objects.link(ob_auto_sun)
ob_auto_sun.rotation_euler = (0.872665, 0.174533, 0.523599)
if scene.world is None:
    world_auto = bpy.data.worlds.new('AutoWorld')
    world_auto.color = (0.3, 0.3, 0.3)
    scene.world = world_auto
bpy.context.view_layer.update()
